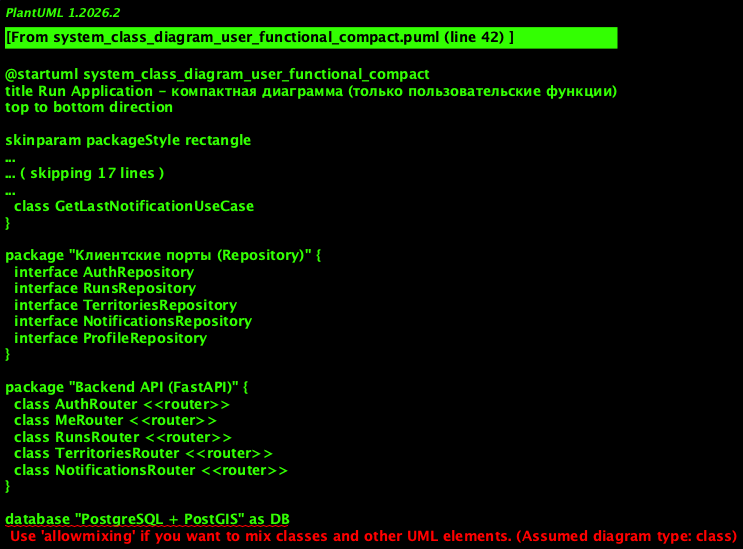

The diagram above was rendered by PlantUML. Its source (embedded in the PNG):
@startuml system_class_diagram_user_functional_compact
title Run Application - компактная диаграмма (только пользовательские функции)
top to bottom direction

skinparam packageStyle rectangle
skinparam classAttributeIconSize 0

package "Пользователь" {
  class User <<actor>>
  class MapPage
}

package "Клиентская логика (Flutter)" {
  class AuthController
  class RunTrackerController
  class ProfileActionsController

  class LoginUseCase
  class RegisterUseCase
  class FinishRunUseCase
  class GetRunHistoryUseCase
  class GetTerritoriesForBboxUseCase
  class GetLastNotificationUseCase
}

package "Клиентские порты (Repository)" {
  interface AuthRepository
  interface RunsRepository
  interface TerritoriesRepository
  interface NotificationsRepository
  interface ProfileRepository
}

package "Backend API (FastAPI)" {
  class AuthRouter <<router>>
  class MeRouter <<router>>
  class RunsRouter <<router>>
  class TerritoriesRouter <<router>>
  class NotificationsRouter <<router>>
}

database "PostgreSQL + PostGIS" as DB

' ---- user-to-feature flows ----
User --> MapPage
MapPage --> AuthController
MapPage --> RunTrackerController
MapPage --> ProfileActionsController
MapPage --> GetTerritoriesForBboxUseCase
MapPage --> GetLastNotificationUseCase
MapPage --> GetRunHistoryUseCase

' ---- frontend business logic ----
AuthController --> LoginUseCase
AuthController --> RegisterUseCase
RunTrackerController --> FinishRunUseCase

LoginUseCase --> AuthRepository
RegisterUseCase --> AuthRepository
FinishRunUseCase --> RunsRepository
GetRunHistoryUseCase --> RunsRepository
GetTerritoriesForBboxUseCase --> TerritoriesRepository
GetLastNotificationUseCase --> NotificationsRepository
ProfileActionsController --> ProfileRepository

' ---- backend integration ----
AuthRepository --> AuthRouter
ProfileRepository --> MeRouter
RunsRepository --> RunsRouter
TerritoriesRepository --> TerritoriesRouter
NotificationsRepository --> NotificationsRouter

AuthRouter --> DB
MeRouter --> DB
RunsRouter --> DB
TerritoriesRouter --> DB
NotificationsRouter --> DB

@enduml